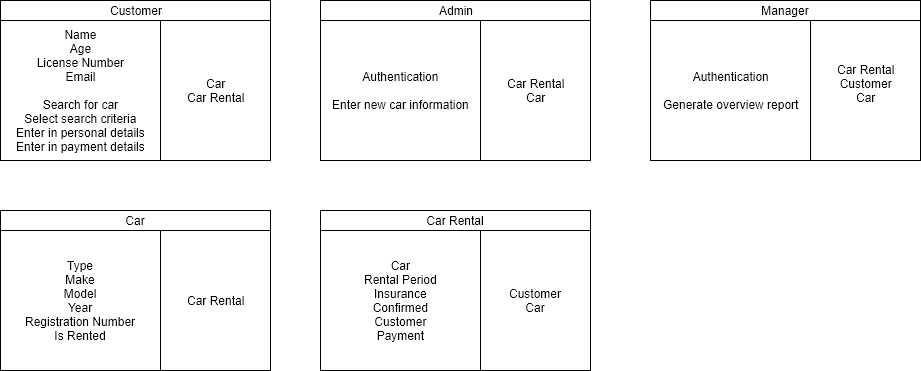

The diagram above was exported from draw.io. Its source (the exported page's mxGraphModel, read from the mxfile embedded in the PNG):
<mxGraphModel dx="498" dy="595" grid="1" gridSize="10" guides="1" tooltips="1" connect="1" arrows="1" fold="1" page="1" pageScale="1" pageWidth="850" pageHeight="1100" math="0" shadow="0">
  <root>
    <mxCell id="0" />
    <mxCell id="1" parent="0" />
    <mxCell id="-N4PElxpiQEYu-qHIay7-8" value="" style="group" parent="1" vertex="1" connectable="0">
      <mxGeometry x="40" y="40" width="270" height="160" as="geometry" />
    </mxCell>
    <mxCell id="-N4PElxpiQEYu-qHIay7-9" value="" style="html=1;" parent="-N4PElxpiQEYu-qHIay7-8" vertex="1">
      <mxGeometry width="270" height="160" as="geometry" />
    </mxCell>
    <mxCell id="-N4PElxpiQEYu-qHIay7-10" value="&lt;div&gt;Car&lt;/div&gt;&lt;div&gt;Car Rental&lt;/div&gt;" style="html=1;" parent="-N4PElxpiQEYu-qHIay7-8" vertex="1">
      <mxGeometry x="160" y="20" width="110" height="140" as="geometry" />
    </mxCell>
    <mxCell id="-N4PElxpiQEYu-qHIay7-11" value="&lt;div&gt;Name&lt;/div&gt;&lt;div&gt;Age&lt;/div&gt;&lt;div&gt;License Number&lt;/div&gt;&lt;div&gt;Email&lt;/div&gt;&lt;div&gt;&lt;br&gt;&lt;/div&gt;&lt;div&gt;Search for car&lt;/div&gt;&lt;div&gt;Select search criteria&lt;/div&gt;&lt;div&gt;Enter in personal details&lt;/div&gt;&lt;div&gt;Enter in payment details&lt;br&gt;&lt;/div&gt;" style="html=1;" parent="-N4PElxpiQEYu-qHIay7-8" vertex="1">
      <mxGeometry y="20" width="160" height="140" as="geometry" />
    </mxCell>
    <mxCell id="-N4PElxpiQEYu-qHIay7-12" value="Customer" style="text;html=1;strokeColor=none;fillColor=none;align=center;verticalAlign=middle;whiteSpace=wrap;rounded=0;" parent="-N4PElxpiQEYu-qHIay7-8" vertex="1">
      <mxGeometry width="270" height="20" as="geometry" />
    </mxCell>
    <mxCell id="-N4PElxpiQEYu-qHIay7-13" value="" style="group" parent="1" vertex="1" connectable="0">
      <mxGeometry x="360" y="40" width="270" height="160" as="geometry" />
    </mxCell>
    <mxCell id="-N4PElxpiQEYu-qHIay7-14" value="" style="html=1;" parent="-N4PElxpiQEYu-qHIay7-13" vertex="1">
      <mxGeometry width="270" height="160" as="geometry" />
    </mxCell>
    <mxCell id="-N4PElxpiQEYu-qHIay7-15" value="&lt;div&gt;Car Rental&lt;/div&gt;&lt;div&gt;Car&lt;br&gt;&lt;/div&gt;" style="html=1;" parent="-N4PElxpiQEYu-qHIay7-13" vertex="1">
      <mxGeometry x="160" y="20" width="110" height="140" as="geometry" />
    </mxCell>
    <mxCell id="-N4PElxpiQEYu-qHIay7-16" value="&lt;div&gt;&lt;span&gt;Authentication&lt;/span&gt;&lt;br&gt;&lt;/div&gt;&lt;div&gt;&lt;span&gt;&lt;br&gt;&lt;/span&gt;&lt;/div&gt;&lt;div&gt;&lt;div&gt;Enter new car information&lt;/div&gt;&lt;/div&gt;" style="html=1;" parent="-N4PElxpiQEYu-qHIay7-13" vertex="1">
      <mxGeometry y="20" width="160" height="140" as="geometry" />
    </mxCell>
    <mxCell id="-N4PElxpiQEYu-qHIay7-17" value="Admin" style="text;html=1;strokeColor=none;fillColor=none;align=center;verticalAlign=middle;whiteSpace=wrap;rounded=0;" parent="-N4PElxpiQEYu-qHIay7-13" vertex="1">
      <mxGeometry width="270" height="20" as="geometry" />
    </mxCell>
    <mxCell id="-N4PElxpiQEYu-qHIay7-18" value="" style="group" parent="1" vertex="1" connectable="0">
      <mxGeometry x="690" y="40" width="270" height="160" as="geometry" />
    </mxCell>
    <mxCell id="-N4PElxpiQEYu-qHIay7-19" value="" style="html=1;" parent="-N4PElxpiQEYu-qHIay7-18" vertex="1">
      <mxGeometry width="270" height="160" as="geometry" />
    </mxCell>
    <mxCell id="-N4PElxpiQEYu-qHIay7-20" value="&lt;div&gt;Car Rental&lt;/div&gt;&lt;div&gt;Customer&lt;br&gt;&lt;/div&gt;&lt;div&gt;Car&lt;/div&gt;&lt;div&gt;&lt;br&gt;&lt;/div&gt;" style="html=1;" parent="-N4PElxpiQEYu-qHIay7-18" vertex="1">
      <mxGeometry x="160" y="20" width="110" height="140" as="geometry" />
    </mxCell>
    <mxCell id="-N4PElxpiQEYu-qHIay7-21" value="&lt;div&gt;&lt;span&gt;Authentication&lt;/span&gt;&lt;br&gt;&lt;/div&gt;&lt;div&gt;&lt;span&gt;&lt;br&gt;&lt;/span&gt;&lt;/div&gt;&lt;div&gt;&lt;div&gt;Generate overview report&lt;/div&gt;&lt;/div&gt;" style="html=1;" parent="-N4PElxpiQEYu-qHIay7-18" vertex="1">
      <mxGeometry y="20" width="160" height="140" as="geometry" />
    </mxCell>
    <mxCell id="-N4PElxpiQEYu-qHIay7-22" value="Manager" style="text;html=1;strokeColor=none;fillColor=none;align=center;verticalAlign=middle;whiteSpace=wrap;rounded=0;" parent="-N4PElxpiQEYu-qHIay7-18" vertex="1">
      <mxGeometry width="270" height="20" as="geometry" />
    </mxCell>
    <mxCell id="-N4PElxpiQEYu-qHIay7-25" value="" style="group" parent="1" vertex="1" connectable="0">
      <mxGeometry x="40" y="250" width="270" height="160" as="geometry" />
    </mxCell>
    <mxCell id="-N4PElxpiQEYu-qHIay7-26" value="" style="html=1;" parent="-N4PElxpiQEYu-qHIay7-25" vertex="1">
      <mxGeometry width="270" height="160" as="geometry" />
    </mxCell>
    <mxCell id="-N4PElxpiQEYu-qHIay7-27" value="Car Rental" style="html=1;" parent="-N4PElxpiQEYu-qHIay7-25" vertex="1">
      <mxGeometry x="160" y="20" width="110" height="140" as="geometry" />
    </mxCell>
    <mxCell id="-N4PElxpiQEYu-qHIay7-28" value="&lt;div&gt;Type&lt;/div&gt;&lt;div&gt;Make&lt;/div&gt;&lt;div&gt;Model&lt;/div&gt;&lt;div&gt;Year&lt;/div&gt;&lt;div&gt;Registration Number&lt;/div&gt;&lt;div&gt;Is Rented&lt;br&gt;&lt;/div&gt;" style="html=1;" parent="-N4PElxpiQEYu-qHIay7-25" vertex="1">
      <mxGeometry y="20" width="160" height="140" as="geometry" />
    </mxCell>
    <mxCell id="-N4PElxpiQEYu-qHIay7-29" value="Car" style="text;html=1;strokeColor=none;fillColor=none;align=center;verticalAlign=middle;whiteSpace=wrap;rounded=0;" parent="-N4PElxpiQEYu-qHIay7-25" vertex="1">
      <mxGeometry width="270" height="20" as="geometry" />
    </mxCell>
    <mxCell id="-N4PElxpiQEYu-qHIay7-30" value="" style="group" parent="1" vertex="1" connectable="0">
      <mxGeometry x="360" y="250" width="270" height="160" as="geometry" />
    </mxCell>
    <mxCell id="-N4PElxpiQEYu-qHIay7-31" value="" style="html=1;" parent="-N4PElxpiQEYu-qHIay7-30" vertex="1">
      <mxGeometry width="270" height="160" as="geometry" />
    </mxCell>
    <mxCell id="-N4PElxpiQEYu-qHIay7-32" value="&lt;div&gt;Customer&lt;/div&gt;&lt;div&gt;Car&lt;/div&gt;" style="html=1;" parent="-N4PElxpiQEYu-qHIay7-30" vertex="1">
      <mxGeometry x="160" y="20" width="110" height="140" as="geometry" />
    </mxCell>
    <mxCell id="-N4PElxpiQEYu-qHIay7-33" value="&lt;div&gt;Car&lt;/div&gt;&lt;div&gt;Rental Period&lt;/div&gt;&lt;div&gt;Insurance&lt;/div&gt;&lt;div&gt;Confirmed&lt;br&gt;&lt;/div&gt;&lt;div&gt;Customer&lt;br&gt;&lt;/div&gt;&lt;div&gt;Payment&lt;br&gt;&lt;/div&gt;" style="html=1;" parent="-N4PElxpiQEYu-qHIay7-30" vertex="1">
      <mxGeometry y="20" width="160" height="140" as="geometry" />
    </mxCell>
    <mxCell id="-N4PElxpiQEYu-qHIay7-34" value="Car Rental" style="text;html=1;strokeColor=none;fillColor=none;align=center;verticalAlign=middle;whiteSpace=wrap;rounded=0;" parent="-N4PElxpiQEYu-qHIay7-30" vertex="1">
      <mxGeometry width="270" height="20" as="geometry" />
    </mxCell>
  </root>
</mxGraphModel>